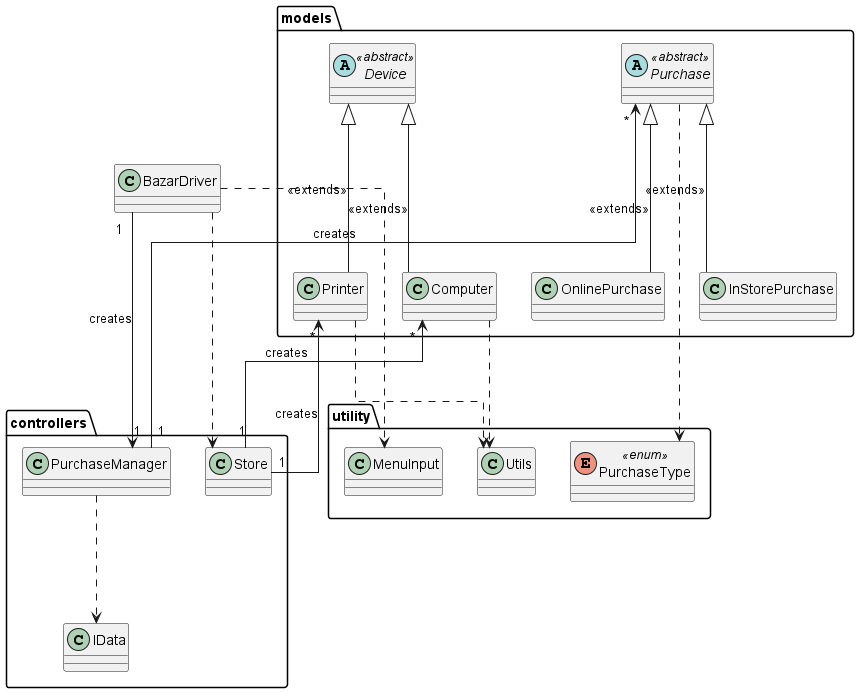

The diagram above was rendered by PlantUML. Its source (embedded in the PNG):
@startuml

skinparam linetype ortho

class BazarDriver

package controllers {
    class Store

    class PurchaseManager

    class IData
}

package models {
    abstract class Device <<abstract>>

    class Printer

    class Computer

    abstract class Purchase <<abstract>>

    class InStorePurchase

    class OnlinePurchase
}

package utility {
    class MenuInput

    class Utils

    enum PurchaseType <<enum>>
}


Printer --u-|> Device : <<extends>>
Computer --u-|> Device : <<extends>>

Printer "*" <--- "1" Store : creates
Computer "*" <--- "1" Store : creates

Printer ...> Utils
Computer ...>  Utils

BazarDriver ....> Store
BazarDriver ....> MenuInput

BazarDriver "1" ---> "1" PurchaseManager : creates

PurchaseManager "1" --> "*" Purchase : creates
PurchaseManager ...> IData

Purchase ...> PurchaseType
OnlinePurchase --u-|> Purchase : <<extends>>
InStorePurchase --u-|> Purchase : <<extends>>



@enduml